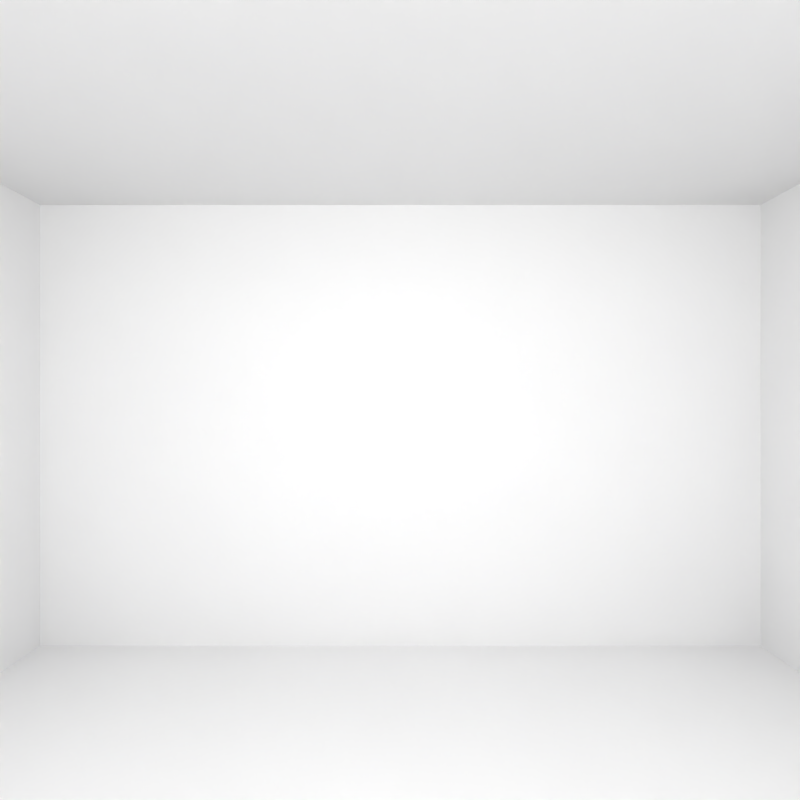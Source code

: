 # Source: cubemap-test.blend  (saved by Blender 2.78.0; exported with 4.5.12 LTS)
import bpy
from mathutils import Matrix  # noqa: F401  (used for matrix-valued properties, if any)

bpy.ops.wm.read_factory_settings(use_empty=True)
scene = bpy.context.scene
scene.name = 'Scene'

# ---- collections
col_collection_1 = bpy.data.collections.new('Collection 1'); scene.collection.children.link(col_collection_1)

# ---- materials (node trees are filled in below, after node groups)
mat_material = bpy.data.materials.new('Material')
mat_material.alpha_threshold = 0.0
mat_material.use_transparent_shadow = False
mat_material.roughness = 0.5
mat_material.line_color = (0.0, 0.0, 0.0, 1.0)

# ---- material node trees

# ---- world
world_world = bpy.data.worlds.new('World'); scene.world = world_world
world_world.color = (0.05088, 0.05088, 0.05088)
world_world.use_sun_shadow = False
world_world.sun_shadow_jitter_overblur = 0.0
world_world.cycles.sampling_method = 'MANUAL'

# ---- cameras
cam_camera = bpy.data.cameras.new('Camera')
cam_camera.clip_end = 100.0
cam_camera.lens = 16.33
cam_camera.sensor_width = 32.65
cam_camera.sensor_height = 18.0
cam_camera.ortho_scale = 7.314
cam_camera.lens_unit = 'FOV'
cam_camera.dof.focus_distance = 0.0
cam_camera.dof.aperture_fstop = 128.0

# ---- lights
light_point = bpy.data.lights.new('Point', 'POINT')
light_point.transmission_factor = 0.0
light_point.energy = 200.0
light_point.shadow_buffer_clip_start = 0.5
light_point.shadow_soft_size = 0.1
light_point.shadow_maximum_resolution = 0.006
light_point.use_absolute_resolution = True

# ---- meshes
me_cube = bpy.data.meshes.new('Cube')
me_cube.from_pydata([(2.49, 3.813, 0.0), (2.49, -3.813, 0.0), (-2.49, -3.813, 0.0), (-2.49, 3.813, 0.0), (2.49, 3.813, 3.048), (2.49, -3.813, 3.048), (-2.49, -3.813, 3.048), (-2.49, 3.813, 3.048)], [], [(0, 1, 2, 3), (4, 7, 6, 5), (0, 4, 5, 1), (1, 5, 6, 2), (2, 6, 7, 3), (4, 0, 3, 7)])
me_cube.materials.append(mat_material)
me_cube.use_remesh_preserve_volume = False
me_cube.use_remesh_preserve_attributes = False
me_cube.use_mirror_vertex_groups = False
me_cube.update()

# ---- objects
ob_point = bpy.data.objects.new('Point', light_point)
ob_cube = bpy.data.objects.new('Cube', me_cube)
ob_camera = bpy.data.objects.new('Camera', cam_camera)

# ---- transforms, parenting, visibility, modifiers, constraints
ob_point.location = (0.0, 0.0, 2.692)
ob_point.lineart.crease_threshold = 0.0
ob_cube.location = (0.0, 0.0, 0.0)
ob_cube.lock_rotations_4d = False
ob_cube.empty_display_type = 'ARROWS'
ob_cube.lineart.crease_threshold = 0.0
ob_camera.location = (0.0, 1.048, 1.7)
ob_camera.rotation_euler = (1.571, -0.0, 3.142)
ob_camera.scale = (-1.0, 1.0, -1.0)
ob_camera.lock_rotations_4d = False
ob_camera.empty_display_type = 'ARROWS'
ob_camera.color = (0.0, 0.0, 0.0, 0.0)
ob_camera.display_type = 'WIRE'
ob_camera.lineart.crease_threshold = 0.0

# ---- collection membership
col_collection_1.objects.link(ob_point)
col_collection_1.objects.link(ob_cube)
col_collection_1.objects.link(ob_camera)

# ---- scene / render settings (as saved in the file)
scene.camera = ob_camera
scene.frame_start = 1; scene.frame_end = 250; scene.frame_set(1)
scene.render.engine = 'BLENDER_EEVEE_NEXT'
scene.render.resolution_x = 1024
scene.render.resolution_y = 1024
scene.render.dither_intensity = 0.0
scene.cycles.use_denoising = False
scene.cycles.samples = 128
scene.cycles.sampling_pattern = 'TABULATED_SOBOL'
scene.cycles.light_sampling_threshold = 0.0
scene.cycles.use_adaptive_sampling = False
scene.cycles.use_light_tree = False
scene.cycles.blur_glossy = 0.0
scene.cycles.sample_clamp_indirect = 0.0
scene.view_settings.view_transform = 'Standard'
bpy.context.view_layer.update()
